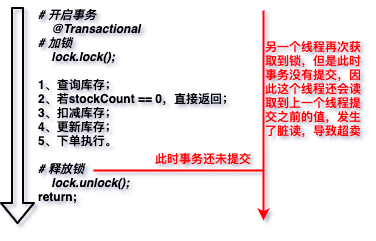

The diagram above was exported from draw.io. Its source (the exported page's mxGraphModel, read from the mxfile embedded in the PNG):
<mxGraphModel dx="690" dy="548" grid="1" gridSize="10" guides="1" tooltips="1" connect="1" arrows="1" fold="1" page="1" pageScale="1" pageWidth="827" pageHeight="1169" math="0" shadow="0">
  <root>
    <mxCell id="0" />
    <mxCell id="1" parent="0" />
    <mxCell id="2" value="" style="shape=flexArrow;endArrow=classic;html=1;strokeWidth=2;entryX=0.508;entryY=-0.05;entryDx=0;entryDy=0;entryPerimeter=0;fontStyle=1" edge="1" parent="1">
      <mxGeometry width="50" height="50" relative="1" as="geometry">
        <mxPoint x="473.9999999999998" y="356.4999999999999" as="sourcePoint" />
        <mxPoint x="473.96000000000004" y="573.5" as="targetPoint" />
      </mxGeometry>
    </mxCell>
    <mxCell id="3" value="&lt;b&gt;&lt;i&gt;# 开启事务&lt;br&gt;&amp;nbsp; &amp;nbsp; @Transactional&lt;br&gt;# 加锁&lt;br&gt;&amp;nbsp; &amp;nbsp; lock.lock();&lt;/i&gt;&lt;br&gt;&lt;br&gt;&lt;/b&gt;&lt;b&gt;1、查询库存；&lt;/b&gt;&lt;b&gt;&lt;br&gt;2、若stockCount == 0，直接返回；&lt;br&gt;3、扣减库存；&lt;br&gt;4、更新库存；&lt;br&gt;5、下单执行。&lt;br&gt;&lt;br&gt;&lt;i&gt;# 释放锁&lt;br&gt;&amp;nbsp; &amp;nbsp; lock.unlock();&lt;br&gt;&lt;/i&gt;return;&lt;br&gt;&lt;/b&gt;" style="text;html=1;strokeColor=none;fillColor=none;align=left;verticalAlign=middle;whiteSpace=wrap;rounded=0;" vertex="1" parent="1">
      <mxGeometry x="493" y="350" width="200" height="210" as="geometry" />
    </mxCell>
    <mxCell id="4" value="" style="endArrow=none;html=1;strokeWidth=2;strokeColor=#FF0000;" edge="1" parent="1">
      <mxGeometry width="50" height="50" relative="1" as="geometry">
        <mxPoint x="550" y="520" as="sourcePoint" />
        <mxPoint x="720" y="520" as="targetPoint" />
      </mxGeometry>
    </mxCell>
    <mxCell id="5" value="&lt;font color=&quot;#ff0000&quot;&gt;&lt;b&gt;此时事务还未提交&lt;/b&gt;&lt;/font&gt;" style="text;html=1;strokeColor=none;fillColor=none;align=center;verticalAlign=middle;whiteSpace=wrap;rounded=0;" vertex="1" parent="1">
      <mxGeometry x="610" y="500" width="100" height="15" as="geometry" />
    </mxCell>
    <mxCell id="6" value="" style="endArrow=classic;html=1;strokeColor=#FF0000;strokeWidth=2;" edge="1" parent="1">
      <mxGeometry width="50" height="50" relative="1" as="geometry">
        <mxPoint x="720" y="360" as="sourcePoint" />
        <mxPoint x="720" y="570" as="targetPoint" />
      </mxGeometry>
    </mxCell>
    <mxCell id="7" value="&lt;font color=&quot;#ff0000&quot;&gt;&lt;b&gt;另一个线程再次获取到锁，但是此时事务没有提交，因此这个线程还会读取到上一个线程提交之前的值，发生了脏读，导致超卖&lt;/b&gt;&lt;/font&gt;" style="text;html=1;strokeColor=none;fillColor=none;align=center;verticalAlign=middle;whiteSpace=wrap;rounded=0;" vertex="1" parent="1">
      <mxGeometry x="720" y="365" width="100" height="145" as="geometry" />
    </mxCell>
  </root>
</mxGraphModel>